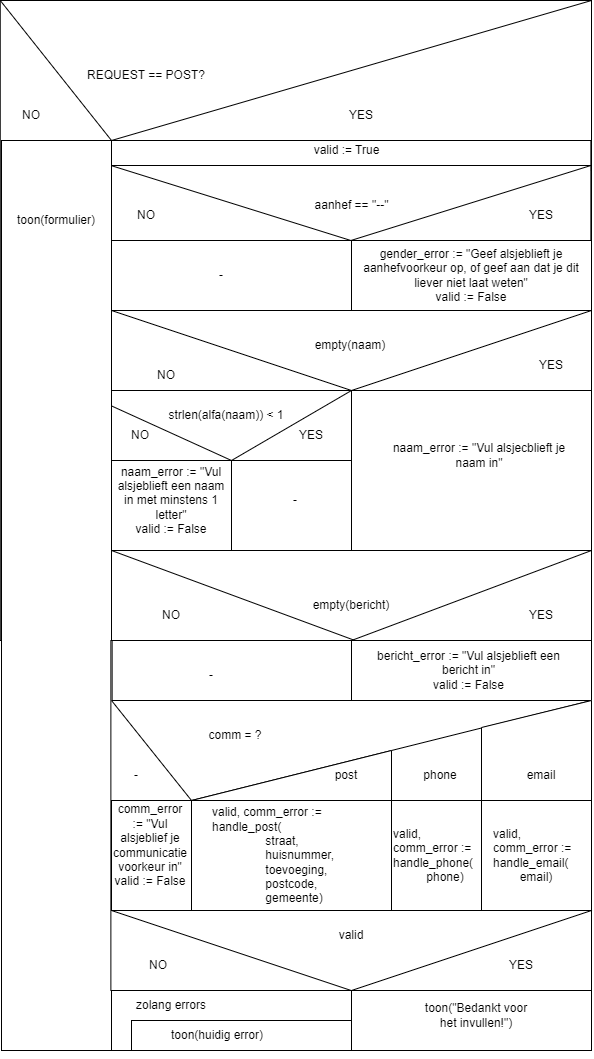

The diagram above was exported from draw.io. Its source (the exported page's mxGraphModel, read from the mxfile embedded in the PNG):
<mxGraphModel dx="782" dy="468" grid="1" gridSize="10" guides="1" tooltips="1" connect="1" arrows="1" fold="1" page="1" pageScale="1" pageWidth="850" pageHeight="1100" math="0" shadow="0">
  <root>
    <mxCell id="0" />
    <mxCell id="1" parent="0" />
    <mxCell id="2" value="" style="rounded=0;whiteSpace=wrap;html=1;" parent="1" vertex="1">
      <mxGeometry x="148.75" y="50" width="591.25" height="640" as="geometry" />
    </mxCell>
    <mxCell id="3" value="" style="endArrow=none;html=1;exitX=1;exitY=0;exitDx=0;exitDy=0;entryX=0;entryY=0;entryDx=0;entryDy=0;rounded=0;" parent="1" source="2" target="2" edge="1">
      <mxGeometry width="50" height="50" relative="1" as="geometry">
        <mxPoint x="380" y="370" as="sourcePoint" />
        <mxPoint x="430" y="320" as="targetPoint" />
        <Array as="points">
          <mxPoint x="260" y="190" />
        </Array>
      </mxGeometry>
    </mxCell>
    <mxCell id="4" value="REQUEST == POST?" style="text;html=1;strokeColor=none;fillColor=none;align=center;verticalAlign=middle;whiteSpace=wrap;rounded=0;" parent="1" vertex="1">
      <mxGeometry x="200" y="110" width="190" height="30" as="geometry" />
    </mxCell>
    <mxCell id="6" value="NO" style="text;html=1;strokeColor=none;fillColor=none;align=center;verticalAlign=middle;whiteSpace=wrap;rounded=0;" parent="1" vertex="1">
      <mxGeometry x="150" y="150" width="60" height="30" as="geometry" />
    </mxCell>
    <mxCell id="7" value="YES" style="text;html=1;strokeColor=none;fillColor=none;align=center;verticalAlign=middle;whiteSpace=wrap;rounded=0;" parent="1" vertex="1">
      <mxGeometry x="480" y="150" width="60" height="30" as="geometry" />
    </mxCell>
    <mxCell id="14" value="" style="rounded=0;whiteSpace=wrap;html=1;" parent="1" vertex="1">
      <mxGeometry x="259.38" y="190" width="480" height="30" as="geometry" />
    </mxCell>
    <mxCell id="22" value="" style="rounded=0;whiteSpace=wrap;html=1;" parent="1" vertex="1">
      <mxGeometry x="259.38" y="215" width="480" height="75" as="geometry" />
    </mxCell>
    <mxCell id="24" value="" style="endArrow=none;html=1;rounded=0;exitX=0;exitY=0;exitDx=0;exitDy=0;entryX=0.5;entryY=1;entryDx=0;entryDy=0;" parent="1" source="22" target="22" edge="1">
      <mxGeometry width="50" height="50" relative="1" as="geometry">
        <mxPoint x="380" y="150" as="sourcePoint" />
        <mxPoint x="430" y="100" as="targetPoint" />
      </mxGeometry>
    </mxCell>
    <mxCell id="25" value="" style="endArrow=none;html=1;rounded=0;entryX=1;entryY=0;entryDx=0;entryDy=0;exitX=0.5;exitY=1;exitDx=0;exitDy=0;" parent="1" source="22" target="22" edge="1">
      <mxGeometry width="50" height="50" relative="1" as="geometry">
        <mxPoint x="440" y="330" as="sourcePoint" />
        <mxPoint x="430" y="100" as="targetPoint" />
      </mxGeometry>
    </mxCell>
    <mxCell id="26" value="aanhef == &quot;--&quot;" style="text;html=1;strokeColor=none;fillColor=none;align=center;verticalAlign=middle;whiteSpace=wrap;rounded=0;" parent="1" vertex="1">
      <mxGeometry x="457.82" y="240" width="85" height="30" as="geometry" />
    </mxCell>
    <mxCell id="27" value="NO" style="text;html=1;strokeColor=none;fillColor=none;align=center;verticalAlign=middle;whiteSpace=wrap;rounded=0;" parent="1" vertex="1">
      <mxGeometry x="264.69" y="250" width="60" height="30" as="geometry" />
    </mxCell>
    <mxCell id="28" value="YES" style="text;html=1;strokeColor=none;fillColor=none;align=center;verticalAlign=middle;whiteSpace=wrap;rounded=0;" parent="1" vertex="1">
      <mxGeometry x="660" y="250" width="60" height="30" as="geometry" />
    </mxCell>
    <mxCell id="40" value="" style="rounded=0;whiteSpace=wrap;html=1;" parent="1" vertex="1">
      <mxGeometry x="260" y="360" width="480" height="80" as="geometry" />
    </mxCell>
    <mxCell id="41" value="" style="endArrow=none;html=1;rounded=0;exitX=0;exitY=0;exitDx=0;exitDy=0;entryX=0.5;entryY=1;entryDx=0;entryDy=0;" parent="1" source="40" target="40" edge="1">
      <mxGeometry width="50" height="50" relative="1" as="geometry">
        <mxPoint x="382.5" y="250" as="sourcePoint" />
        <mxPoint x="432.5" y="200" as="targetPoint" />
      </mxGeometry>
    </mxCell>
    <mxCell id="42" value="" style="endArrow=none;html=1;rounded=0;entryX=1;entryY=0;entryDx=0;entryDy=0;exitX=0.5;exitY=1;exitDx=0;exitDy=0;" parent="1" source="40" target="40" edge="1">
      <mxGeometry width="50" height="50" relative="1" as="geometry">
        <mxPoint x="442.5" y="430" as="sourcePoint" />
        <mxPoint x="432.5" y="200" as="targetPoint" />
      </mxGeometry>
    </mxCell>
    <mxCell id="43" value="empty(naam)" style="text;html=1;strokeColor=none;fillColor=none;align=center;verticalAlign=middle;whiteSpace=wrap;rounded=0;" parent="1" vertex="1">
      <mxGeometry x="440.32" y="380" width="118.12" height="30" as="geometry" />
    </mxCell>
    <mxCell id="44" value="NO" style="text;html=1;strokeColor=none;fillColor=none;align=center;verticalAlign=middle;whiteSpace=wrap;rounded=0;" parent="1" vertex="1">
      <mxGeometry x="285" y="410" width="60" height="30" as="geometry" />
    </mxCell>
    <mxCell id="45" value="YES" style="text;html=1;strokeColor=none;fillColor=none;align=center;verticalAlign=middle;whiteSpace=wrap;rounded=0;" parent="1" vertex="1">
      <mxGeometry x="670" y="400" width="60" height="30" as="geometry" />
    </mxCell>
    <mxCell id="48" value="gender_error := &quot;Geef alsjeblieft je aanhefvoorkeur op, of geef aan dat je dit liever niet laat weten&quot;&lt;br&gt;valid := False" style="text;html=1;strokeColor=none;fillColor=none;align=center;verticalAlign=middle;whiteSpace=wrap;rounded=0;" parent="1" vertex="1">
      <mxGeometry x="510" y="310" width="220" height="30" as="geometry" />
    </mxCell>
    <mxCell id="74" style="edgeStyle=none;rounded=0;html=1;exitX=1;exitY=0;exitDx=0;exitDy=0;" parent="1" edge="1">
      <mxGeometry relative="1" as="geometry">
        <mxPoint x="350" y="510" as="sourcePoint" />
        <mxPoint x="350.0000000000002" y="510" as="targetPoint" />
      </mxGeometry>
    </mxCell>
    <mxCell id="118" style="edgeStyle=none;rounded=0;html=1;exitX=0.5;exitY=1;exitDx=0;exitDy=0;" parent="1" source="94" edge="1">
      <mxGeometry relative="1" as="geometry">
        <mxPoint x="205" y="790" as="targetPoint" />
      </mxGeometry>
    </mxCell>
    <mxCell id="94" value="" style="rounded=0;whiteSpace=wrap;html=1;" parent="1" vertex="1">
      <mxGeometry x="150" y="190" width="110" height="910" as="geometry" />
    </mxCell>
    <mxCell id="5" value="toon(formulier)" style="text;html=1;strokeColor=none;fillColor=none;align=center;verticalAlign=middle;whiteSpace=wrap;rounded=0;" parent="1" vertex="1">
      <mxGeometry x="155" y="250" width="100" height="40" as="geometry" />
    </mxCell>
    <mxCell id="105" value="" style="rounded=0;whiteSpace=wrap;html=1;" parent="1" vertex="1">
      <mxGeometry x="259.38" y="690" width="480.62" height="350" as="geometry" />
    </mxCell>
    <mxCell id="108" value="" style="endArrow=none;html=1;rounded=0;entryX=0;entryY=1;entryDx=0;entryDy=0;exitX=0.6;exitY=1;exitDx=0;exitDy=0;exitPerimeter=0;" parent="1" source="2" target="149" edge="1">
      <mxGeometry width="50" height="50" relative="1" as="geometry">
        <mxPoint x="500" y="810" as="sourcePoint" />
        <mxPoint x="620" y="460" as="targetPoint" />
      </mxGeometry>
    </mxCell>
    <mxCell id="109" value="" style="endArrow=none;html=1;rounded=0;entryX=1;entryY=1;entryDx=0;entryDy=0;" parent="1" target="137" edge="1">
      <mxGeometry width="50" height="50" relative="1" as="geometry">
        <mxPoint x="500" y="690" as="sourcePoint" />
        <mxPoint x="620" y="460" as="targetPoint" />
      </mxGeometry>
    </mxCell>
    <mxCell id="112" value="NO" style="text;html=1;strokeColor=none;fillColor=none;align=center;verticalAlign=middle;whiteSpace=wrap;rounded=0;" parent="1" vertex="1">
      <mxGeometry x="290.31" y="650" width="60" height="30" as="geometry" />
    </mxCell>
    <mxCell id="113" value="YES" style="text;html=1;strokeColor=none;fillColor=none;align=center;verticalAlign=middle;whiteSpace=wrap;rounded=0;" parent="1" vertex="1">
      <mxGeometry x="660" y="650" width="60" height="30" as="geometry" />
    </mxCell>
    <mxCell id="119" value="" style="rounded=0;whiteSpace=wrap;html=1;" vertex="1" parent="1">
      <mxGeometry x="260" y="290" width="240" height="70" as="geometry" />
    </mxCell>
    <mxCell id="47" value="-" style="text;html=1;strokeColor=none;fillColor=none;align=center;verticalAlign=middle;whiteSpace=wrap;rounded=0;" parent="1" vertex="1">
      <mxGeometry x="340" y="310" width="60" height="30" as="geometry" />
    </mxCell>
    <mxCell id="137" value="" style="rounded=0;whiteSpace=wrap;html=1;" vertex="1" parent="1">
      <mxGeometry x="500" y="440" width="240" height="160" as="geometry" />
    </mxCell>
    <mxCell id="51" value="naam_error := &quot;Vul alsjecblieft je naam in&quot;" style="text;html=1;strokeColor=none;fillColor=none;align=center;verticalAlign=middle;whiteSpace=wrap;rounded=0;" parent="1" vertex="1">
      <mxGeometry x="527.5" y="490" width="200" height="30" as="geometry" />
    </mxCell>
    <mxCell id="145" value="" style="endArrow=none;html=1;exitX=1.006;exitY=0.292;exitDx=0;exitDy=0;entryX=0;entryY=0;entryDx=0;entryDy=0;exitPerimeter=0;" edge="1" parent="1" source="94" target="151">
      <mxGeometry width="50" height="50" relative="1" as="geometry">
        <mxPoint x="260.6300000000002" y="480" as="sourcePoint" />
        <mxPoint x="380.63" y="540" as="targetPoint" />
      </mxGeometry>
    </mxCell>
    <mxCell id="146" value="NO" style="text;html=1;strokeColor=none;fillColor=none;align=center;verticalAlign=middle;whiteSpace=wrap;rounded=0;" vertex="1" parent="1">
      <mxGeometry x="259.38" y="470" width="60" height="30" as="geometry" />
    </mxCell>
    <mxCell id="147" value="" style="endArrow=none;html=1;" edge="1" parent="1">
      <mxGeometry width="50" height="50" relative="1" as="geometry">
        <mxPoint x="380" y="510" as="sourcePoint" />
        <mxPoint x="500" y="440" as="targetPoint" />
      </mxGeometry>
    </mxCell>
    <mxCell id="148" value="YES" style="text;html=1;strokeColor=none;fillColor=none;align=center;verticalAlign=middle;whiteSpace=wrap;rounded=0;" vertex="1" parent="1">
      <mxGeometry x="430" y="470" width="60" height="30" as="geometry" />
    </mxCell>
    <mxCell id="149" value="" style="rounded=0;whiteSpace=wrap;html=1;" vertex="1" parent="1">
      <mxGeometry x="260" y="510" width="120.62" height="90" as="geometry" />
    </mxCell>
    <mxCell id="150" value="strlen(alfa(naam)) &amp;lt; 1" style="text;html=1;strokeColor=none;fillColor=none;align=center;verticalAlign=middle;whiteSpace=wrap;rounded=0;" vertex="1" parent="1">
      <mxGeometry x="310.32" y="450" width="130" height="30" as="geometry" />
    </mxCell>
    <mxCell id="151" value="" style="rounded=0;whiteSpace=wrap;html=1;" vertex="1" parent="1">
      <mxGeometry x="380" y="510" width="120" height="90" as="geometry" />
    </mxCell>
    <mxCell id="152" value="naam_error := &quot;Vul alsjeblieft een naam in met minstens 1 letter&quot;&lt;br&gt;valid := False" style="text;html=1;strokeColor=none;fillColor=none;align=center;verticalAlign=middle;whiteSpace=wrap;rounded=0;" vertex="1" parent="1">
      <mxGeometry x="264.69" y="535" width="110" height="30" as="geometry" />
    </mxCell>
    <mxCell id="153" value="-" style="text;html=1;strokeColor=none;fillColor=none;align=center;verticalAlign=middle;whiteSpace=wrap;rounded=0;" vertex="1" parent="1">
      <mxGeometry x="414.38" y="535" width="60" height="30" as="geometry" />
    </mxCell>
    <mxCell id="155" value="empty(bericht)" style="text;html=1;strokeColor=none;fillColor=none;align=center;verticalAlign=middle;whiteSpace=wrap;rounded=0;" vertex="1" parent="1">
      <mxGeometry x="470" y="640" width="60" height="30" as="geometry" />
    </mxCell>
    <mxCell id="157" value="" style="rounded=0;whiteSpace=wrap;html=1;" vertex="1" parent="1">
      <mxGeometry x="260.63" y="690" width="239.37" height="60" as="geometry" />
    </mxCell>
    <mxCell id="158" value="-" style="text;html=1;strokeColor=none;fillColor=none;align=center;verticalAlign=middle;whiteSpace=wrap;rounded=0;" vertex="1" parent="1">
      <mxGeometry x="330" y="710" width="60" height="30" as="geometry" />
    </mxCell>
    <mxCell id="159" value="" style="rounded=0;whiteSpace=wrap;html=1;" vertex="1" parent="1">
      <mxGeometry x="500" y="690" width="240" height="60" as="geometry" />
    </mxCell>
    <mxCell id="160" value="bericht_error := &quot;Vul alsjeblieft een bericht in&quot;&lt;br&gt;valid := False" style="text;html=1;strokeColor=none;fillColor=none;align=center;verticalAlign=middle;whiteSpace=wrap;rounded=0;" vertex="1" parent="1">
      <mxGeometry x="525" y="705" width="185" height="30" as="geometry" />
    </mxCell>
    <mxCell id="161" value="comm = ?" style="text;html=1;strokeColor=none;fillColor=none;align=center;verticalAlign=middle;whiteSpace=wrap;rounded=0;" vertex="1" parent="1">
      <mxGeometry x="353.75" y="770" width="60" height="30" as="geometry" />
    </mxCell>
    <mxCell id="162" value="" style="rounded=0;whiteSpace=wrap;html=1;" vertex="1" parent="1">
      <mxGeometry x="260.63" y="850" width="479.37" height="110" as="geometry" />
    </mxCell>
    <mxCell id="163" value="" style="endArrow=none;html=1;entryX=1;entryY=0;entryDx=0;entryDy=0;" edge="1" parent="1" target="165">
      <mxGeometry width="50" height="50" relative="1" as="geometry">
        <mxPoint x="260" y="750" as="sourcePoint" />
        <mxPoint x="350" y="850" as="targetPoint" />
      </mxGeometry>
    </mxCell>
    <mxCell id="164" value="-" style="text;html=1;strokeColor=none;fillColor=none;align=center;verticalAlign=middle;whiteSpace=wrap;rounded=0;" vertex="1" parent="1">
      <mxGeometry x="255" y="810" width="60" height="30" as="geometry" />
    </mxCell>
    <mxCell id="165" value="" style="rounded=0;whiteSpace=wrap;html=1;" vertex="1" parent="1">
      <mxGeometry x="260" y="850" width="80" height="110" as="geometry" />
    </mxCell>
    <mxCell id="168" value="comm_error := &quot;Vul alsjeblief je communicatie voorkeur in&quot;&lt;br&gt;valid := False" style="text;html=1;strokeColor=none;fillColor=none;align=center;verticalAlign=middle;whiteSpace=wrap;rounded=0;" vertex="1" parent="1">
      <mxGeometry x="260.63" y="880" width="76.25" height="30" as="geometry" />
    </mxCell>
    <mxCell id="171" value="" style="endArrow=none;html=1;entryX=1;entryY=1;entryDx=0;entryDy=0;exitX=1;exitY=0;exitDx=0;exitDy=0;" edge="1" parent="1" source="165" target="159">
      <mxGeometry width="50" height="50" relative="1" as="geometry">
        <mxPoint x="350" y="850" as="sourcePoint" />
        <mxPoint x="560" y="760" as="targetPoint" />
      </mxGeometry>
    </mxCell>
    <mxCell id="173" value="" style="shape=manualInput;whiteSpace=wrap;html=1;size=27;" vertex="1" parent="1">
      <mxGeometry x="630" y="750" width="110" height="100" as="geometry" />
    </mxCell>
    <mxCell id="174" value="email" style="text;html=1;strokeColor=none;fillColor=none;align=center;verticalAlign=middle;whiteSpace=wrap;rounded=0;" vertex="1" parent="1">
      <mxGeometry x="660" y="810" width="60" height="30" as="geometry" />
    </mxCell>
    <mxCell id="176" value="" style="edgeStyle=none;html=1;" edge="1" parent="1" target="162">
      <mxGeometry relative="1" as="geometry">
        <mxPoint x="540.6589473684212" y="850" as="sourcePoint" />
      </mxGeometry>
    </mxCell>
    <mxCell id="177" value="" style="verticalLabelPosition=bottom;verticalAlign=top;html=1;shape=mxgraph.basic.orthogonal_triangle;direction=north;" vertex="1" parent="1">
      <mxGeometry x="340" y="800" width="200" height="50" as="geometry" />
    </mxCell>
    <mxCell id="179" value="phone" style="text;html=1;strokeColor=none;fillColor=none;align=center;verticalAlign=middle;whiteSpace=wrap;rounded=0;" vertex="1" parent="1">
      <mxGeometry x="559.06" y="810" width="60" height="30" as="geometry" />
    </mxCell>
    <mxCell id="180" value="post" style="text;html=1;strokeColor=none;fillColor=none;align=center;verticalAlign=middle;whiteSpace=wrap;rounded=0;" vertex="1" parent="1">
      <mxGeometry x="465" y="810" width="60" height="30" as="geometry" />
    </mxCell>
    <mxCell id="181" value="" style="rounded=0;whiteSpace=wrap;html=1;" vertex="1" parent="1">
      <mxGeometry x="340" y="850" width="200" height="110" as="geometry" />
    </mxCell>
    <mxCell id="182" value="" style="rounded=0;whiteSpace=wrap;html=1;" vertex="1" parent="1">
      <mxGeometry x="540" y="850" width="90" height="110" as="geometry" />
    </mxCell>
    <mxCell id="183" value="" style="rounded=0;whiteSpace=wrap;html=1;" vertex="1" parent="1">
      <mxGeometry x="630" y="850" width="110" height="110" as="geometry" />
    </mxCell>
    <mxCell id="184" value="valid, comm_error := handle_post(&lt;br&gt;&lt;span style=&quot;white-space: pre;&quot;&gt;&#09;&lt;span style=&quot;white-space: pre;&quot;&gt;&#09;&lt;/span&gt;&lt;/span&gt;straat, &lt;br&gt;&lt;span style=&quot;white-space: pre;&quot;&gt;&#09;&lt;span style=&quot;white-space: pre;&quot;&gt;&#09;&lt;/span&gt;&lt;/span&gt;huisnummer, &lt;br&gt;&lt;div style=&quot;&quot;&gt;&lt;span style=&quot;background-color: initial;&quot;&gt;&lt;span style=&quot;white-space: pre;&quot;&gt;&#09;&lt;span style=&quot;white-space: pre;&quot;&gt;&#09;&lt;/span&gt;&lt;/span&gt;toevoeging,&lt;/span&gt;&lt;/div&gt;&lt;span style=&quot;white-space: pre;&quot;&gt;&#09;&lt;span style=&quot;white-space: pre;&quot;&gt;&#09;&lt;/span&gt;&lt;/span&gt;postcode, &lt;br&gt;&lt;span style=&quot;white-space: pre;&quot;&gt;&#09;&lt;span style=&quot;white-space: pre;&quot;&gt;&#09;&lt;/span&gt;&lt;/span&gt;gemeente)" style="text;html=1;strokeColor=none;fillColor=none;align=left;verticalAlign=middle;whiteSpace=wrap;rounded=0;" vertex="1" parent="1">
      <mxGeometry x="359.38" y="890" width="170" height="30" as="geometry" />
    </mxCell>
    <mxCell id="186" value="valid, comm_error :=&lt;br&gt;handle_phone(&amp;nbsp; &amp;nbsp; &amp;nbsp; &amp;nbsp; &amp;nbsp; &amp;nbsp; phone)" style="text;html=1;strokeColor=none;fillColor=none;align=left;verticalAlign=middle;whiteSpace=wrap;rounded=0;rotation=0;" vertex="1" parent="1">
      <mxGeometry x="540" y="850" width="90" height="110" as="geometry" />
    </mxCell>
    <mxCell id="187" value="valid, comm_error :=&amp;nbsp;&lt;br&gt;handle_email(&lt;br&gt;&amp;nbsp; &amp;nbsp; &amp;nbsp; &amp;nbsp; email)" style="text;html=1;strokeColor=none;fillColor=none;align=left;verticalAlign=middle;whiteSpace=wrap;rounded=0;" vertex="1" parent="1">
      <mxGeometry x="640" y="890" width="90" height="30" as="geometry" />
    </mxCell>
    <mxCell id="188" value="valid" style="text;html=1;strokeColor=none;fillColor=none;align=center;verticalAlign=middle;whiteSpace=wrap;rounded=0;" vertex="1" parent="1">
      <mxGeometry x="470.32" y="970" width="60" height="30" as="geometry" />
    </mxCell>
    <mxCell id="192" value="" style="endArrow=none;html=1;entryX=1.001;entryY=0.771;entryDx=0;entryDy=0;exitX=1;exitY=0;exitDx=0;exitDy=0;entryPerimeter=0;" edge="1" parent="1" source="197" target="105">
      <mxGeometry width="50" height="50" relative="1" as="geometry">
        <mxPoint x="510" y="1010" as="sourcePoint" />
        <mxPoint x="560" y="960" as="targetPoint" />
      </mxGeometry>
    </mxCell>
    <mxCell id="193" value="" style="endArrow=none;html=1;exitX=0.5;exitY=1;exitDx=0;exitDy=0;entryX=0;entryY=1;entryDx=0;entryDy=0;" edge="1" parent="1" source="105" target="165">
      <mxGeometry width="50" height="50" relative="1" as="geometry">
        <mxPoint x="510" y="1010" as="sourcePoint" />
        <mxPoint x="560" y="960" as="targetPoint" />
      </mxGeometry>
    </mxCell>
    <mxCell id="194" value="NO" style="text;html=1;strokeColor=none;fillColor=none;align=center;verticalAlign=middle;whiteSpace=wrap;rounded=0;" vertex="1" parent="1">
      <mxGeometry x="276.88" y="1000" width="60" height="30" as="geometry" />
    </mxCell>
    <mxCell id="195" value="YES" style="text;html=1;strokeColor=none;fillColor=none;align=center;verticalAlign=middle;whiteSpace=wrap;rounded=0;" vertex="1" parent="1">
      <mxGeometry x="640" y="1000" width="60" height="30" as="geometry" />
    </mxCell>
    <mxCell id="197" value="" style="rounded=0;whiteSpace=wrap;html=1;" vertex="1" parent="1">
      <mxGeometry x="260" y="1040" width="240" height="60" as="geometry" />
    </mxCell>
    <mxCell id="199" value="" style="rounded=0;whiteSpace=wrap;html=1;" vertex="1" parent="1">
      <mxGeometry x="500" y="1040" width="240" height="60" as="geometry" />
    </mxCell>
    <mxCell id="200" value="toon(&quot;Bedankt voor het invullen!&quot;)" style="text;html=1;strokeColor=none;fillColor=none;align=center;verticalAlign=middle;whiteSpace=wrap;rounded=0;" vertex="1" parent="1">
      <mxGeometry x="570" y="1050" width="110" height="30" as="geometry" />
    </mxCell>
    <mxCell id="201" value="zolang errors" style="text;html=1;strokeColor=none;fillColor=none;align=center;verticalAlign=middle;whiteSpace=wrap;rounded=0;" vertex="1" parent="1">
      <mxGeometry x="272.18" y="1045" width="96.25" height="20" as="geometry" />
    </mxCell>
    <mxCell id="203" value="" style="rounded=0;whiteSpace=wrap;html=1;" vertex="1" parent="1">
      <mxGeometry x="280" y="1070" width="220" height="30" as="geometry" />
    </mxCell>
    <mxCell id="204" value="toon(huidig error)" style="text;html=1;strokeColor=none;fillColor=none;align=center;verticalAlign=middle;whiteSpace=wrap;rounded=0;" vertex="1" parent="1">
      <mxGeometry x="266.57" y="1070" width="198.43" height="30" as="geometry" />
    </mxCell>
    <mxCell id="205" value="valid := True" style="text;html=1;strokeColor=none;fillColor=none;align=center;verticalAlign=middle;whiteSpace=wrap;rounded=0;" vertex="1" parent="1">
      <mxGeometry x="447.82" y="185" width="95" height="30" as="geometry" />
    </mxCell>
  </root>
</mxGraphModel>